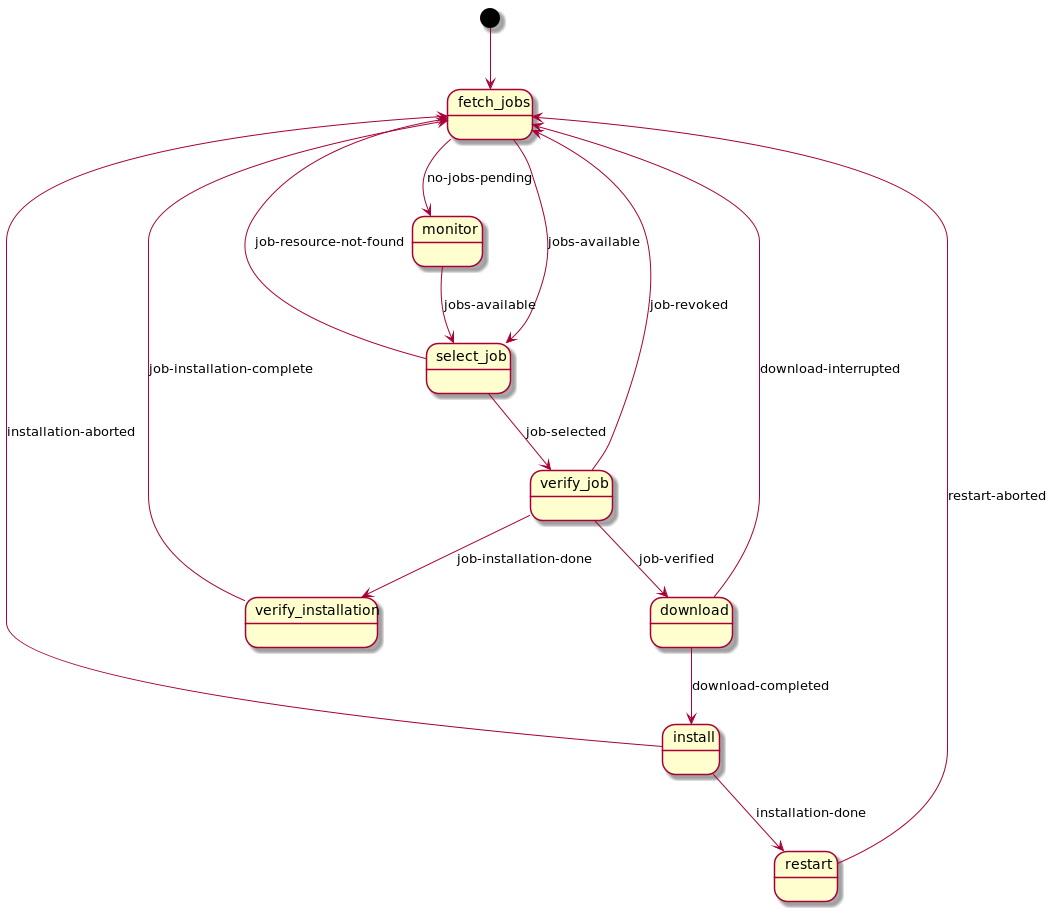

The diagram above was rendered by PlantUML. Its source (embedded in the PNG):
@startuml
[*] --> fetch_jobs
state fetch_jobs
state monitor
state select_job
state verify_job
state download
state install
state restart
state verify_installation
    fetch_jobs --> monitor: no-jobs-pending
    fetch_jobs --> select_job: jobs-available
    monitor --> select_job: jobs-available
    select_job --> verify_job: job-selected
    select_job --> fetch_jobs: job-resource-not-found
    verify_job --> download: job-verified
    verify_job --> fetch_jobs: job-revoked
    verify_job --> verify_installation: job-installation-done
    verify_installation --> fetch_jobs: job-installation-complete
    download --> fetch_jobs: download-interrupted
    download --> install: download-completed
    install --> fetch_jobs: installation-aborted
    install --> restart: installation-done
    restart --> fetch_jobs: restart-aborted
@enduml